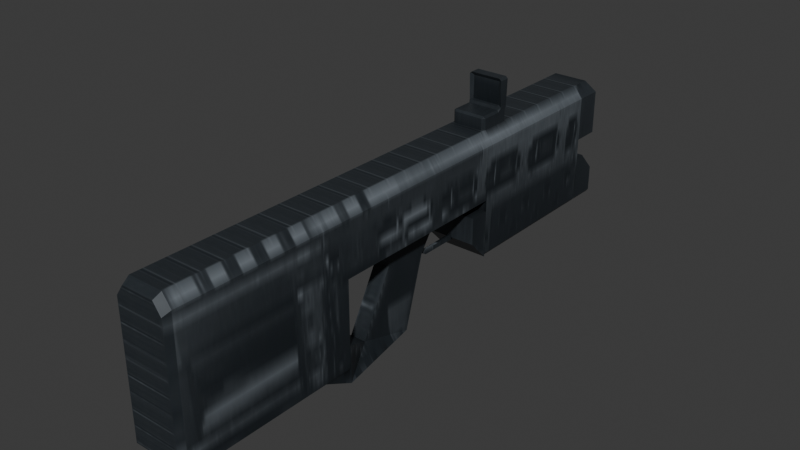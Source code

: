 # Source: designator.blend  (saved by Blender 5.2.44; exported with 4.5.12 LTS)
import bpy
from mathutils import Matrix  # noqa: F401  (used for matrix-valued properties, if any)

bpy.ops.wm.read_factory_settings(use_empty=True)
scene = bpy.context.scene
scene.name = 'Scene'

# ---- collections
col_collection = bpy.data.collections.new('Collection'); scene.collection.children.link(col_collection)

# ---- images (referenced by path relative to the original .blend; pixels are not part of the script)
import os
ASSET_DIR = os.environ.get("B2B_ASSET_DIR", "")  # directory of the original .blend (textures are referenced by path, not embedded)
HERE = os.path.dirname(os.path.abspath(__file__))  # packed textures are extracted next to this script under _unpacked/

def load_image(name, relpath, width, height, colorspace="sRGB"):
    """Load a texture the original file referenced (path relative to the .blend, or extracted next to this script)."""
    p = next((c for c in (os.path.join(HERE, relpath), os.path.join(ASSET_DIR, relpath)) if relpath and os.path.exists(c)), "")
    if p:
        img = bpy.data.images.load(p, check_existing=True)
        img.name = name
    else:  # same state as the original file: an image datablock whose file is absent (Cycles renders it pink)
        img = bpy.data.images.new(name, width, height)
        img.source = "FILE"
        img.filepath = "//" + (relpath or name)
    img.colorspace_settings.name = colorspace
    return img
img_designator_atlas = load_image('designator_atlas', '_unpacked/designator_tier_atlas.4af7a450.png', 1024, 1024, 'sRGB')

# ---- materials (node trees are filled in below, after node groups)
mat_designator_finish = bpy.data.materials.new('designator_finish')

# ---- material node trees
mat_designator_finish.use_nodes = True; mat_designator_finish.node_tree.nodes.clear()
_N = mat_designator_finish.node_tree.nodes; _L = mat_designator_finish.node_tree.links
n0 = _N.new('ShaderNodeBsdfPrincipled'); n0.name = 'Principled BSDF'; n0.location = (-200, 100)
n0.inputs[1].default_value = 0.35
n0.inputs[2].default_value = 0.43
n0.inputs[10].default_value = 0.005
n1 = _N.new('ShaderNodeOutputMaterial'); n1.name = 'Material Output'; n1.location = (200, 100)
n2 = _N.new('ShaderNodeTexImage'); n2.name = 'Image Texture'; n2.location = (0, 0)
n2.image = img_designator_atlas
_L.new(n0.outputs[0], n1.inputs[0])
_L.new(n2.outputs[0], n0.inputs[0])
n1.is_active_output = True

# ---- world
world_world = bpy.data.worlds.new('World'); scene.world = world_world
world_world.use_nodes = True; world_world.node_tree.nodes.clear()
_N = world_world.node_tree.nodes; _L = world_world.node_tree.links
n0 = _N.new('ShaderNodeOutputWorld'); n0.name = 'World Output'; n0.location = (200, 100)
n1 = _N.new('ShaderNodeBackground'); n1.name = 'Background'; n1.location = (-200, 100)
n1.inputs[0].default_value = (0.05088, 0.05088, 0.05088, 1.0)
_L.new(n1.outputs[0], n0.inputs[0])
n0.is_active_output = True
world_world.color = (0.05088, 0.05088, 0.05088)
world_world.sun_shadow_jitter_overblur = 0.0

# ---- meshes
me_cube_078 = bpy.data.meshes.new('Cube.078')
me_cube_078.from_pydata([(0.02027, 0.409, 0.1887), (-0.02019, 0.409, 0.1887), (0.02027, 0.4005, 0.1887), (-0.02019, 0.4005, 0.1887), (-0.02019, 0.4005, 0.221), (-0.02019, 0.409, 0.221), (0.02027, 0.409, 0.221), (0.02027, 0.4005, 0.221), (0.02217, 0.3648, 0.1839), (-0.02209, 0.3648, 0.1839), (-0.02501, 0.4105, 0.1866), (0.02439, 0.4116, 0.1866), (0.02509, 0.399, 0.1866), (0.02217, 0.3945, 0.1839), (-0.02209, 0.3945, 0.1839), (-0.02431, 0.3979, 0.1866), (-0.02501, 0.412, 0.2229), (-0.02209, 0.412, 0.2258), (-0.02313, 0.4108, 0.2239), (0.02217, 0.412, 0.2258), (0.02509, 0.412, 0.2229), (0.02321, 0.4108, 0.2239), (0.02509, 0.3974, 0.2229), (0.02217, 0.3974, 0.2258), (0.02321, 0.3986, 0.2239), (-0.02209, 0.3974, 0.2258), (-0.02501, 0.3974, 0.2229), (-0.02313, 0.3986, 0.2239), (0.02123, 0.412, 0.1626), (0.02509, 0.4082, 0.1626), (0.02509, 0.3658, 0.1626), (0.02123, 0.3619, 0.1626), (-0.02501, 0.4082, 0.1626), (-0.02115, 0.412, 0.1626), (-0.02115, 0.3619, 0.1626), (-0.02501, 0.3658, 0.1626), (0.02509, 0.4013, 0.1626), (0.02509, 0.3936, 0.1626), (0.02123, 0.3974, 0.1626), (-0.02501, 0.3936, 0.1626), (-0.02501, 0.4013, 0.1626), (-0.02115, 0.3974, 0.1626), (0.02123, 0.3619, 0.181), (0.02509, 0.3658, 0.181), (0.02286, 0.3642, 0.1832), (-0.02501, 0.3658, 0.181), (-0.02115, 0.3619, 0.181), (-0.02278, 0.3642, 0.1832), (-0.02115, 0.412, 0.181), (-0.02501, 0.4082, 0.181), (-0.02501, 0.411, 0.1847), (0.02509, 0.4082, 0.181), (0.02123, 0.412, 0.181), (0.02462, 0.4117, 0.1848), (0.02509, 0.3936, 0.181), (0.02509, 0.4013, 0.181), (0.02509, 0.3984, 0.1847), (0.02286, 0.3952, 0.1832), (-0.02501, 0.4013, 0.181), (-0.02501, 0.3936, 0.181), (-0.02278, 0.3952, 0.1832), (-0.02454, 0.3977, 0.1848), (-0.03725, 0.3568, 0.1479), (-0.03725, 0.357, -0.0079), (-0.03725, 0.5839, 0.1481), (-0.03725, 0.5839, -0.0079), (0.03725, 0.3568, 0.1479), (0.03725, 0.357, -0.0079), (0.03725, 0.5839, 0.1481), (0.03725, 0.5839, -0.0079), (-0.03725, 0.08674, 0.1479), (-0.03725, 0.08671, 0.07109), (0.02505, 0.3568, 0.1651), (-0.03725, 0.3565, 0.07109), (0.03725, 0.08674, 0.1479), (0.03725, 0.08671, 0.07109), (-0.02505, 0.3568, 0.1651), (0.03725, 0.3565, 0.07109), (-0.03725, -0.1653, 0.1481), (-0.03725, -0.1653, -0.05245), (0.02505, 0.5839, 0.1652), (-0.03725, 0.08677, -0.05245), (0.03725, -0.1653, 0.1481), (0.03725, -0.1653, -0.05245), (-0.02505, 0.5839, 0.1652), (0.03725, 0.08677, -0.05245), (-0.01148, 0.1416, -0.0521), (-0.01148, 0.2237, -0.07524), (-0.01148, 0.1858, 0.07158), (-0.01148, 0.2762, 0.07202), (0.01148, 0.1416, -0.0521), (0.01148, 0.2237, -0.07524), (0.01148, 0.1858, 0.07158), (0.01148, 0.2762, 0.07202), (0.01148, 0.2535, 0.02565), (-0.01148, 0.1883, 0.03389), (0.01148, 0.1883, 0.03389), (-0.01148, 0.2535, 0.02565), (0.01148, 0.2738, 0.05443), (-0.01148, 0.1867, 0.05714), (0.01148, 0.1867, 0.05714), (-0.01148, 0.2738, 0.05443), (0.01148, 0.3571, 0.05501), (0.01148, 0.3578, 0.07275), (-0.01148, 0.3578, 0.07275), (-0.01148, 0.3571, 0.05501), (-0.03619, 0.08917, -0.07526), (0.03619, 0.08917, -0.07526), (-0.03619, 0.08921, -0.02163), (0.03619, 0.08921, -0.02163), (-0.03619, 0.04078, -0.05142), (0.03619, 0.04078, -0.05142), (-0.03619, 0.04049, -0.02675), (0.03619, 0.04049, -0.02675), (-0.03725, 0.3285, 0.05505), (-0.03725, 0.3285, 0.01654), (-0.03725, 0.3569, 0.05514), (-0.03725, 0.3569, -0.01266), (0.03725, 0.3285, 0.05505), (0.03725, 0.3285, 0.01654), (0.03725, 0.3569, 0.05514), (0.03725, 0.3569, -0.01266), (0.002229, 0.3329, 0.01343), (0.002229, 0.3329, 0.01988), (0.002229, 0.2738, 0.01343), (0.002229, 0.2738, 0.01988), (-0.002229, 0.3329, 0.01343), (-0.002229, 0.3329, 0.01988), (-0.002229, 0.2738, 0.01343), (-0.002229, 0.2738, 0.01988), (0.00279, 0.2575, 0.03267), (0.00279, 0.2529, 0.02602), (-0.00279, 0.2529, 0.02602), (-0.00279, 0.2575, 0.03267), (-0.02505, -0.1653, 0.1652), (-0.02505, 0.08674, 0.1651), (0.02505, 0.08674, 0.1651), (0.02505, -0.1653, 0.1652), (-0.03725, 0.5837, 0.05642), (-0.03725, 0.5837, -0.008183), (0.03725, 0.5837, 0.05642), (0.03725, 0.5837, -0.008183), (0.03725, 0.598, -0.008183), (0.03725, 0.598, 0.05642), (-0.03725, 0.598, 0.05642), (-0.03725, 0.598, -0.008183), (0.03725, 0.624, -0.008299), (0.03725, 0.624, 0.02855), (-0.03725, 0.624, 0.02855), (-0.03725, 0.624, -0.008299), (0.03379, 0.5836, -0.01253), (-0.03379, 0.5836, -0.01253), (0.03379, 0.598, -0.01253), (-0.03379, 0.598, -0.01253), (0.03379, 0.624, -0.01265), (-0.03379, 0.624, -0.01265), (0.03386, 0.357, -0.01246), (0.03386, 0.5839, -0.01246), (-0.03386, 0.357, -0.01246), (-0.03386, 0.5839, -0.01246), (-0.03731, 0.584, 0.148), (-0.03731, 0.584, 0.08511), (0.03731, 0.584, 0.148), (0.03731, 0.584, 0.08511), (0.02509, 0.584, 0.1652), (-0.02509, 0.584, 0.1652), (0.03731, 0.6226, 0.08511), (0.03731, 0.6226, 0.148), (-0.03731, 0.6226, 0.148), (-0.03731, 0.6226, 0.08511), (-0.02509, 0.6113, 0.1652), (0.02509, 0.6113, 0.1652), (-0.03425, -0.176, -0.04121), (0.03425, -0.176, -0.04121), (-0.03425, -0.176, 0.1431), (0.03425, -0.176, 0.1431), (0.02303, -0.176, 0.1589), (-0.02303, -0.176, 0.1589)], [], [(40, 58, 49, 32), (8, 9, 47, 46, 42, 44), (30, 31, 34, 35, 39, 41, 38, 37), (5, 1, 10, 16, 18), (33, 48, 52, 28), (3, 2, 7, 4), (31, 42, 46, 34), (37, 54, 43, 30), (10, 15, 26, 16), (12, 11, 20, 22), (6, 5, 18, 17, 19, 21), (35, 45, 59, 39), (0, 6, 21, 20, 11), (0, 1, 5, 6), (36, 38, 41, 40, 32, 33, 28, 29), (7, 2, 12, 22, 24), (4, 7, 24, 23, 25, 27), (3, 4, 27, 26, 15), (25, 23, 19, 17), (1, 0, 11, 10), (2, 3, 15, 12), (61, 60, 14, 15), (16, 17, 18), (19, 20, 21), (22, 23, 24), (25, 26, 27), (9, 14, 60, 59, 45, 47), (13, 8, 44, 43, 54, 57), (11, 12, 56, 55, 51, 53), (15, 10, 50, 49, 58, 61), (57, 56, 12, 13), (10, 11, 53, 52, 48, 50), (12, 15, 14, 13), (25, 17, 16, 26), (19, 23, 22, 20), (9, 8, 13, 14), (36, 37, 38), (39, 40, 41), (42, 43, 44), (45, 46, 47), (48, 49, 50), (51, 52, 53), (54, 55, 56, 57), (58, 59, 60, 61), (36, 55, 54, 37), (42, 31, 30, 43), (45, 35, 34, 46), (58, 40, 39, 59), (48, 33, 32, 49), (51, 29, 28, 52), (29, 51, 55, 36), (62, 70, 135, 76), (65, 64, 68, 69), (69, 68, 66, 67), (67, 63, 158, 156), (63, 62, 64, 65), (67, 66, 62, 63), (64, 62, 76, 84), (73, 62, 66, 77), (77, 66, 74, 75), (75, 71, 73, 77), (71, 70, 62, 73), (75, 74, 70, 71), (74, 66, 72, 136), (81, 70, 74, 85), (85, 74, 82, 83), (83, 79, 81, 85), (79, 78, 70, 81), (134, 78, 174, 177), (99, 100, 92, 88), (89, 88, 92, 93), (94, 96, 90, 91), (98, 101, 105, 102), (101, 99, 88, 89), (86, 87, 106, 108), (87, 86, 95, 97), (91, 87, 97, 94), (98, 100, 96, 94), (86, 90, 96, 95), (93, 92, 100, 98), (97, 95, 99, 101), (94, 97, 101, 98), (95, 96, 100, 99), (102, 105, 104, 103), (93, 98, 102, 103), (101, 89, 104, 105), (89, 93, 103, 104), (108, 106, 110, 112), (91, 90, 109, 107), (87, 91, 107, 106), (90, 86, 108, 109), (111, 113, 112, 110), (107, 109, 113, 111), (106, 107, 111, 110), (109, 108, 112, 113), (114, 118, 120, 116), (117, 116, 120, 121), (121, 120, 118, 119), (119, 115, 117, 121), (115, 114, 116, 117), (119, 118, 114, 115), (122, 123, 125, 124), (129, 128, 132, 133), (128, 129, 127, 126), (126, 127, 123, 122), (124, 128, 126, 122), (129, 125, 123, 127), (131, 130, 133, 132), (128, 124, 131, 132), (125, 129, 133, 130), (124, 125, 130, 131), (76, 72, 80, 84), (135, 136, 72, 76), (134, 137, 136, 135), (78, 79, 172, 174), (82, 74, 136, 137), (68, 64, 84, 80), (70, 78, 134, 135), (66, 68, 80, 72), (139, 141, 140, 138), (144, 143, 147, 148), (139, 138, 144, 145), (138, 140, 143, 144), (140, 141, 142, 143), (145, 149, 155, 153), (149, 148, 147, 146), (143, 142, 146, 147), (141, 139, 151, 150), (145, 144, 148, 149), (150, 151, 153, 152), (152, 153, 155, 154), (149, 146, 154, 155), (142, 141, 150, 152), (139, 145, 153, 151), (146, 142, 152, 154), (156, 158, 159, 157), (65, 69, 157, 159), (69, 67, 156, 157), (63, 65, 159, 158), (161, 163, 162, 160), (162, 164, 165, 160), (169, 168, 167, 166), (167, 168, 170, 171), (160, 165, 170, 168), (163, 161, 169, 166), (161, 160, 168, 169), (164, 162, 167, 171), (165, 164, 171, 170), (162, 163, 166, 167), (173, 175, 174, 172), (174, 175, 176, 177), (83, 82, 175, 173), (137, 134, 177, 176), (79, 83, 173, 172), (82, 137, 176, 175)])
_uv = me_cube_078.uv_layers.new(name='CQAtlas')
_uv.uv.foreach_set('vector', [0.3913, 0.5109, 0.3898, 0.5109, 0.3898, 0.5018, 0.3913, 0.5018, 0.4007, 0.4841, 0.4007, 0.426, 0.4008, 0.4251, 0.401, 0.4273, 0.401, 0.4829, 0.4008, 0.485, 0.3931, 0.4779, 0.3928, 0.4728, 0.3928, 0.4172, 0.3931, 0.4121, 0.3955, 0.4121, 0.3958, 0.4172, 0.3958, 0.4728, 0.3955, 0.4779, 0.3957, 0.6853, 0.393, 0.6853, 0.3928, 0.679, 0.3959, 0.679, 0.3959, 0.6815, 0.4027, 0.4143, 0.4012, 0.4143, 0.4012, 0.3587, 0.4027, 0.3587, 0.393, 0.807, 0.393, 0.7539, 0.3957, 0.7539, 0.3957, 0.807, 0.4025, 0.4829, 0.401, 0.4829, 0.401, 0.4273, 0.4025, 0.4273, 0.386, 0.5896, 0.3875, 0.5896, 0.3875, 0.6261, 0.386, 0.6261, 0.3893, 0.4988, 0.3893, 0.5154, 0.3862, 0.5159, 0.3862, 0.4968, 0.388, 0.5825, 0.388, 0.566, 0.391, 0.5654, 0.391, 0.5845, 0.3957, 0.7384, 0.3957, 0.6853, 0.3959, 0.6815, 0.3961, 0.6829, 0.3961, 0.7409, 0.3959, 0.7423, 0.3913, 0.5574, 0.3898, 0.5574, 0.3898, 0.521, 0.3913, 0.521, 0.393, 0.7384, 0.3957, 0.7384, 0.3959, 0.7423, 0.3959, 0.7448, 0.3928, 0.7438, 0.393, 0.7384, 0.393, 0.6853, 0.3957, 0.6853, 0.3957, 0.7384, 0.3961, 0.4779, 0.3958, 0.4728, 0.3958, 0.4172, 0.3961, 0.4121, 0.3967, 0.4121, 0.397, 0.4172, 0.397, 0.4728, 0.3967, 0.4779, 0.3957, 0.7539, 0.393, 0.7539, 0.3928, 0.7476, 0.3958, 0.7476, 0.3959, 0.7501, 0.3957, 0.807, 0.3957, 0.7539, 0.3959, 0.7501, 0.396, 0.7514, 0.396, 0.8095, 0.3959, 0.8108, 0.393, 0.807, 0.3957, 0.807, 0.3959, 0.8108, 0.3958, 0.8133, 0.3928, 0.8124, 0.4007, 0.5488, 0.4007, 0.4908, 0.4019, 0.4908, 0.4019, 0.5488, 0.4008, 0.6457, 0.4009, 0.6988, 0.4007, 0.7042, 0.4007, 0.6394, 0.393, 0.7539, 0.393, 0.807, 0.3928, 0.8124, 0.3928, 0.7476, 0.3894, 0.5155, 0.3896, 0.5189, 0.3895, 0.5198, 0.3893, 0.5154, 0.4009, 0.7737, 0.4007, 0.7733, 0.4009, 0.7721, 0.4009, 0.7781, 0.4007, 0.7781, 0.4008, 0.7765, 0.4007, 0.7626, 0.4007, 0.7588, 0.4008, 0.7602, 0.4008, 0.7655, 0.4008, 0.7693, 0.4007, 0.7668, 0.3895, 0.5587, 0.3895, 0.5198, 0.3896, 0.5189, 0.3898, 0.521, 0.3898, 0.5574, 0.3896, 0.5596, 0.3878, 0.5884, 0.3878, 0.6273, 0.3877, 0.6282, 0.3875, 0.6261, 0.3875, 0.5896, 0.3877, 0.5875, 0.388, 0.566, 0.388, 0.5825, 0.3878, 0.5832, 0.3875, 0.5795, 0.3875, 0.5704, 0.3878, 0.5658, 0.3893, 0.5154, 0.3893, 0.4988, 0.3894, 0.4981, 0.3898, 0.5018, 0.3898, 0.5109, 0.3894, 0.5155, 0.3877, 0.5875, 0.3878, 0.5832, 0.388, 0.5825, 0.3878, 0.5884, 0.4007, 0.4194, 0.4007, 0.3545, 0.4008, 0.3542, 0.4012, 0.3587, 0.4012, 0.4143, 0.4008, 0.4194, 0.4007, 0.2822, 0.4007, 0.2173, 0.401, 0.2202, 0.4011, 0.2783, 0.386, 0.516, 0.386, 0.4968, 0.3862, 0.4968, 0.3862, 0.5159, 0.3913, 0.5654, 0.3913, 0.5846, 0.391, 0.5845, 0.391, 0.5654, 0.4035, 0.2201, 0.4035, 0.2782, 0.4011, 0.2783, 0.401, 0.2202, 0.3961, 0.4779, 0.3955, 0.4779, 0.3958, 0.4728, 0.3955, 0.4121, 0.3961, 0.4121, 0.3958, 0.4172, 0.401, 0.4829, 0.4009, 0.4879, 0.4008, 0.485, 0.4009, 0.4222, 0.401, 0.4273, 0.4008, 0.4251, 0.4012, 0.4143, 0.4012, 0.4194, 0.4008, 0.4194, 0.4012, 0.3536, 0.4012, 0.3587, 0.4008, 0.3542, 0.3875, 0.5896, 0.3875, 0.5795, 0.3878, 0.5832, 0.3877, 0.5875, 0.3898, 0.5109, 0.3898, 0.521, 0.3896, 0.5189, 0.3894, 0.5155, 0.386, 0.5795, 0.3875, 0.5795, 0.3875, 0.5896, 0.386, 0.5896, 0.3875, 0.6311, 0.386, 0.6311, 0.386, 0.6261, 0.3875, 0.6261, 0.3898, 0.5574, 0.3913, 0.5574, 0.3913, 0.5626, 0.3898, 0.5626, 0.3898, 0.5109, 0.3913, 0.5109, 0.3913, 0.521, 0.3898, 0.521, 0.4012, 0.4143, 0.4027, 0.4143, 0.4027, 0.4194, 0.4012, 0.4194, 0.3875, 0.5704, 0.386, 0.5704, 0.386, 0.5654, 0.3875, 0.5654, 0.386, 0.5704, 0.3875, 0.5704, 0.3875, 0.5795, 0.386, 0.5795, 0.3019, 0.2994, 0.3019, 0.6537, 0.3005, 0.6538, 0.3005, 0.2996, 0.37, 0.2066, 0.3831, 0.2066, 0.3831, 0.3044, 0.37, 0.3044, 0.3237, 0.001413, 0.3368, 0.001407, 0.3368, 0.2994, 0.3237, 0.2992, 0.3825, 0.4049, 0.3825, 0.3072, 0.3829, 0.3116, 0.3829, 0.4005, 0.315, 0.2991, 0.3019, 0.2994, 0.3019, 0.001407, 0.315, 0.001418, 0.3825, 0.4049, 0.3696, 0.4049, 0.3696, 0.3072, 0.3825, 0.3072, 0.3019, 0.001407, 0.3019, 0.2994, 0.3005, 0.2996, 0.3005, 0.00157, 0.3696, 0.707, 0.3761, 0.707, 0.3761, 0.8047, 0.3696, 0.8047, 0.3303, 0.2997, 0.3368, 0.2994, 0.3368, 0.6537, 0.3303, 0.6537, 0.3529, 0.403, 0.3685, 0.403, 0.3685, 0.5444, 0.3529, 0.5444, 0.3084, 0.6537, 0.3019, 0.6537, 0.3019, 0.2994, 0.3084, 0.2997, 0.376, 0.9053, 0.3696, 0.9053, 0.3696, 0.8075, 0.376, 0.8075, 0.3368, 0.6537, 0.3368, 0.2994, 0.3382, 0.2995, 0.3382, 0.6538, 0.3529, 0.9148, 0.3529, 0.8098, 0.3685, 0.8099, 0.3685, 0.9148, 0.3199, 0.6537, 0.3368, 0.6537, 0.3368, 0.9843, 0.3199, 0.9843, 0.3529, 0.5532, 0.3685, 0.5532, 0.3685, 0.6853, 0.3529, 0.6853, 0.3188, 0.9843, 0.3019, 0.9843, 0.3019, 0.6537, 0.3188, 0.6537, 0.3005, 0.9845, 0.3019, 0.9843, 0.3023, 0.9984, 0.301, 0.9986, 0.3908, 0.9153, 0.386, 0.9153, 0.386, 0.908, 0.3908, 0.908, 0.386, 0.25, 0.386, 0.2025, 0.3908, 0.2025, 0.3908, 0.25, 0.3478, 0.1382, 0.3486, 0.2238, 0.3414, 0.2852, 0.3394, 0.1775, 0.3928, 0.8161, 0.3976, 0.8161, 0.3976, 0.8597, 0.3928, 0.8597, 0.3409, 0.5306, 0.3406, 0.6449, 0.3394, 0.6462, 0.3394, 0.5274, 0.3497, 0.7042, 0.3517, 0.5966, 0.3517, 0.7728, 0.3472, 0.7726, 0.3517, 0.5966, 0.3497, 0.7042, 0.3425, 0.6428, 0.3433, 0.5573, 0.3908, 0.8044, 0.386, 0.8046, 0.386, 0.7507, 0.3908, 0.7505, 0.3502, 0.1116, 0.3505, 0.2258, 0.3486, 0.2238, 0.3478, 0.1382, 0.3908, 0.9763, 0.386, 0.9763, 0.386, 0.9271, 0.3908, 0.9271, 0.3517, 0.1084, 0.3517, 0.2271, 0.3505, 0.2258, 0.3502, 0.1116, 0.3433, 0.5573, 0.3425, 0.6428, 0.3406, 0.6449, 0.3409, 0.5306, 0.3908, 0.7505, 0.386, 0.7507, 0.386, 0.7349, 0.3908, 0.7347, 0.3908, 0.9271, 0.386, 0.9271, 0.386, 0.9153, 0.3908, 0.9153, 0.4007, 0.7372, 0.4007, 0.7071, 0.4022, 0.7071, 0.4022, 0.7372, 0.3517, 0.1084, 0.3502, 0.1116, 0.3502, 0.002372, 0.3517, 0.001407, 0.3409, 0.5306, 0.3394, 0.5274, 0.3394, 0.4205, 0.3409, 0.4214, 0.386, 0.25, 0.3908, 0.25, 0.3908, 0.2928, 0.386, 0.2928, 0.3472, 0.7726, 0.3517, 0.7728, 0.3497, 0.8362, 0.3476, 0.8366, 0.3394, 0.1775, 0.3414, 0.2852, 0.3439, 0.3537, 0.3394, 0.3539, 0.3797, 0.2038, 0.3748, 0.2038, 0.3696, 0.1333, 0.3849, 0.1333, 0.3782, 0.4402, 0.3782, 0.4703, 0.3737, 0.5027, 0.3737, 0.4077, 0.3948, 0.6762, 0.3928, 0.6762, 0.3928, 0.5812, 0.3948, 0.5812, 0.3394, 0.3539, 0.3439, 0.3537, 0.3435, 0.4177, 0.3414, 0.4173, 0.3849, 0.1333, 0.3696, 0.1333, 0.3696, 0.1071, 0.3849, 0.1071, 0.3737, 0.4077, 0.3737, 0.5027, 0.3696, 0.5027, 0.3696, 0.4077, 0.3928, 0.5784, 0.3928, 0.4807, 0.3952, 0.4807, 0.3952, 0.5784, 0.386, 0.001414, 0.3917, 0.001407, 0.3917, 0.09915, 0.386, 0.09916, 0.3928, 0.8626, 0.3985, 0.8626, 0.3985, 0.8998, 0.3953, 0.8998, 0.3928, 0.4093, 0.3928, 0.3115, 0.3953, 0.3115, 0.3953, 0.4093, 0.3953, 0.9026, 0.3985, 0.9026, 0.3985, 0.9398, 0.3928, 0.9398, 0.3892, 0.9052, 0.386, 0.9052, 0.386, 0.8074, 0.3892, 0.8074, 0.4012, 0.1066, 0.4007, 0.1063, 0.4015, 0.02889, 0.4021, 0.02912, 0.4012, 0.1369, 0.4007, 0.1371, 0.4014, 0.1094, 0.4021, 0.1151, 0.4007, 0.1371, 0.4012, 0.1369, 0.4021, 0.2143, 0.4015, 0.2145, 0.4007, 0.7501, 0.4012, 0.7501, 0.4012, 0.756, 0.4007, 0.756, 0.4008, 0.563, 0.4017, 0.563, 0.4017, 0.594, 0.4008, 0.594, 0.4008, 0.6055, 0.4017, 0.6055, 0.4017, 0.6366, 0.4008, 0.6366, 0.4013, 0.7473, 0.4007, 0.7473, 0.4007, 0.74, 0.4013, 0.74, 0.4017, 0.563, 0.4008, 0.563, 0.4007, 0.5517, 0.4019, 0.5517, 0.4017, 0.6055, 0.4008, 0.6055, 0.4007, 0.5968, 0.4019, 0.5968, 0.4021, 0.02912, 0.4015, 0.02889, 0.4007, 0.007154, 0.4013, 0.001407, 0.3529, 0.281, 0.3634, 0.281, 0.3634, 0.4002, 0.3529, 0.4002, 0.3529, 0.1392, 0.3634, 0.1392, 0.3634, 0.281, 0.3529, 0.281, 0.3529, 0.006951, 0.3634, 0.006951, 0.3634, 0.1392, 0.3529, 0.1392, 0.3019, 0.9843, 0.3188, 0.9843, 0.3178, 0.9985, 0.3023, 0.9984, 0.3368, 0.9843, 0.3368, 0.6537, 0.3382, 0.6538, 0.3382, 0.9844, 0.3831, 0.3044, 0.3831, 0.2066, 0.3846, 0.2226, 0.3846, 0.2884, 0.3019, 0.6537, 0.3019, 0.9843, 0.3005, 0.9845, 0.3005, 0.6538, 0.3368, 0.2994, 0.3368, 0.001407, 0.3382, 0.0015, 0.3382, 0.2995, 0.3913, 0.102, 0.3913, 0.1997, 0.386, 0.1997, 0.386, 0.102, 0.3872, 0.3934, 0.3872, 0.2956, 0.3894, 0.2956, 0.3894, 0.3934, 0.3932, 0.2, 0.3986, 0.2, 0.3986, 0.2188, 0.3932, 0.2188, 0.386, 0.3934, 0.386, 0.2956, 0.3872, 0.2956, 0.3872, 0.3934, 0.3928, 0.2558, 0.3982, 0.2558, 0.3982, 0.2746, 0.3928, 0.2745, 0.3932, 0.2188, 0.3932, 0.2529, 0.3928, 0.2529, 0.3928, 0.2187, 0.3864, 0.3962, 0.3894, 0.3962, 0.3894, 0.4939, 0.3864, 0.4939, 0.3928, 0.2745, 0.3982, 0.2746, 0.3982, 0.3087, 0.3951, 0.3087, 0.3913, 0.1997, 0.3913, 0.102, 0.3917, 0.1065, 0.3917, 0.1952, 0.3932, 0.2188, 0.3986, 0.2188, 0.3963, 0.2529, 0.3932, 0.2529, 0.3928, 0.1971, 0.3928, 0.1085, 0.394, 0.1085, 0.394, 0.1971, 0.394, 0.1971, 0.394, 0.1085, 0.3962, 0.1085, 0.3962, 0.1971, 0.3864, 0.3962, 0.3864, 0.4939, 0.386, 0.4894, 0.386, 0.4007, 0.3982, 0.2746, 0.3982, 0.2558, 0.3986, 0.2558, 0.3986, 0.2745, 0.3932, 0.2, 0.3932, 0.2188, 0.3928, 0.2187, 0.3928, 0.1999, 0.3982, 0.3087, 0.3982, 0.2746, 0.3986, 0.2745, 0.3986, 0.3087, 0.3529, 0.6881, 0.3671, 0.6881, 0.3671, 0.807, 0.3529, 0.807, 0.37, 0.2066, 0.37, 0.3044, 0.3696, 0.2999, 0.3696, 0.2111, 0.3237, 0.001413, 0.3237, 0.2992, 0.3233, 0.2992, 0.3233, 0.001439, 0.315, 0.2991, 0.315, 0.001418, 0.3154, 0.001464, 0.3154, 0.2992, 0.3762, 0.6063, 0.3762, 0.7042, 0.3711, 0.7042, 0.3711, 0.6063, 0.3711, 0.7042, 0.3696, 0.6881, 0.3696, 0.6223, 0.3711, 0.6063, 0.3696, 0.5055, 0.3749, 0.5055, 0.3749, 0.6034, 0.3696, 0.6034, 0.3749, 0.6034, 0.3749, 0.5055, 0.3763, 0.5215, 0.3763, 0.5873, 0.3943, 0.052, 0.3928, 0.05215, 0.3928, 0.0164, 0.3943, 0.001407, 0.386, 0.7319, 0.386, 0.634, 0.3892, 0.634, 0.3892, 0.7319, 0.3996, 0.052, 0.3943, 0.052, 0.3943, 0.001407, 0.3996, 0.001412, 0.3996, 0.1056, 0.3981, 0.1056, 0.3981, 0.05497, 0.3996, 0.06989, 0.4007, 0.3508, 0.4007, 0.285, 0.403, 0.285, 0.403, 0.3508, 0.3981, 0.1056, 0.3928, 0.1056, 0.3928, 0.05497, 0.3981, 0.05497, 0.3696, 0.1043, 0.3696, 0.009521, 0.384, 0.009515, 0.384, 0.1043, 0.384, 0.009515, 0.3696, 0.009521, 0.372, 0.001411, 0.3817, 0.001407, 0.3199, 0.9843, 0.3368, 0.9843, 0.3364, 0.9985, 0.3209, 0.9985, 0.3634, 0.006951, 0.3529, 0.006951, 0.3533, 0.001407, 0.363, 0.001407, 0.3685, 0.5532, 0.3529, 0.5532, 0.3535, 0.5472, 0.3679, 0.5472, 0.3368, 0.9843, 0.3382, 0.9844, 0.3377, 0.9985, 0.3364, 0.9985])
me_cube_078.materials.append(mat_designator_finish)
me_cube_078.update()

# ---- objects
ob_designator = bpy.data.objects.new('designator', me_cube_078)

# ---- transforms, parenting, visibility, modifiers, constraints
ob_designator.location = (0.0, 0.0, 0.0)

# ---- collection membership
col_collection.objects.link(ob_designator)

# ---- scene / render settings (as saved in the file)
scene.frame_start = 1; scene.frame_end = 250; scene.frame_set(0)
scene.render.engine = 'CYCLES'
scene.render.bake_bias = 0.0
scene.render.bake_samples = 0
scene.render.compositor_device = 'GPU'
scene.cycles.samples = 1
scene.eevee.use_volume_custom_range = False
scene.eevee.fast_gi_thickness_near = 0.1
scene.eevee.fast_gi_thickness_far = 0.0
scene.eevee.ray_tracing_options.screen_trace_thickness = 0.1
bpy.context.view_layer.update()

# ---- added for rendering (the .blend has no active camera and no usable light): camera, sun
cam_auto = bpy.data.cameras.new('AutoCamera')
cam_auto.lens = 50.0
cam_auto.sensor_width = 36.0
cam_auto.clip_end = 1000.0
ob_auto_camera = bpy.data.objects.new('AutoCamera', cam_auto)
scene.collection.objects.link(ob_auto_camera)
ob_auto_camera.location = (0.793862, -0.728634, 0.710352)
ob_auto_camera.rotation_euler = (1.09748, -7.21219e-08, 0.694738)
scene.camera = ob_auto_camera
light_auto_sun = bpy.data.lights.new('AutoSun', 'SUN')
light_auto_sun.energy = 3.0
light_auto_sun.angle = 0.0523599
ob_auto_sun = bpy.data.objects.new('AutoSun', light_auto_sun)
scene.collection.objects.link(ob_auto_sun)
ob_auto_sun.rotation_euler = (0.872665, 0.174533, 0.523599)
bpy.context.view_layer.update()
